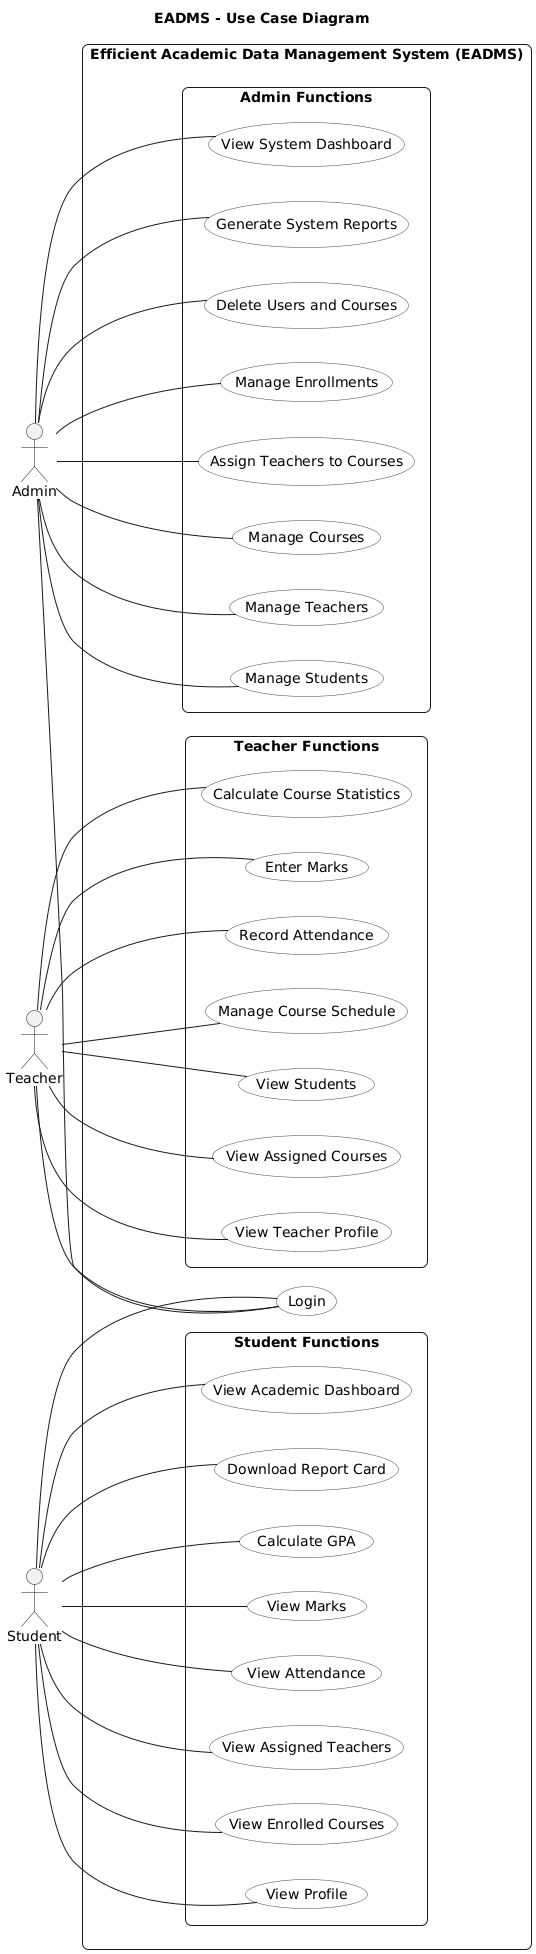

The diagram above was rendered by PlantUML. Its source (embedded in the PNG):
@startuml
title EADMS - Use Case Diagram

left to right direction
skinparam packageStyle rectangle
skinparam roundcorner 12
skinparam actorStyle stickman
skinparam shadowing false

skinparam usecase {
  BackgroundColor #FFFFFF
  BorderColor #444444
}

' ================= ACTORS =================
actor Admin
actor Teacher
actor Student

' ================= SYSTEM =================
rectangle "Efficient Academic Data Management System (EADMS)" {

  ' -------- AUTHENTICATION --------
  (Login) as UC_Login
  Admin -- UC_Login
  Teacher -- UC_Login
  Student -- UC_Login

  ' -------- ADMIN USE CASES --------
  package "Admin Functions" {
    (Manage Students)
    (Manage Teachers)
    (Manage Courses)
    (Assign Teachers to Courses)
    (Manage Enrollments)
    (Delete Users and Courses)
    (Generate System Reports)
    (View System Dashboard)
  }

  Admin -- (Manage Students)
  Admin -- (Manage Teachers)
  Admin -- (Manage Courses)
  Admin -- (Assign Teachers to Courses)
  Admin -- (Manage Enrollments)
  Admin -- (Delete Users and Courses)
  Admin -- (Generate System Reports)
  Admin -- (View System Dashboard)

  ' -------- TEACHER USE CASES --------
  package "Teacher Functions" {
    (View Assigned Courses)
    (View Students)
    (Manage Course Schedule)
    (Record Attendance)
    (Enter Marks)
    (Calculate Course Statistics)
    (View Teacher Profile)
  }

  Teacher -- (View Assigned Courses)
  Teacher -- (View Students)
  Teacher -- (Manage Course Schedule)
  Teacher -- (Record Attendance)
  Teacher -- (Enter Marks)
  Teacher -- (Calculate Course Statistics)
  Teacher -- (View Teacher Profile)

  ' -------- STUDENT USE CASES --------
  package "Student Functions" {
    (View Profile)
    (View Enrolled Courses)
    (View Assigned Teachers)
    (View Attendance)
    (View Marks)
    (Calculate GPA)
    (Download Report Card)
    (View Academic Dashboard)
  }

  Student -- (View Profile)
  Student -- (View Enrolled Courses)
  Student -- (View Assigned Teachers)
  Student -- (View Attendance)
  Student -- (View Marks)
  Student -- (Calculate GPA)
  Student -- (Download Report Card)
  Student -- (View Academic Dashboard)
}
@enduml